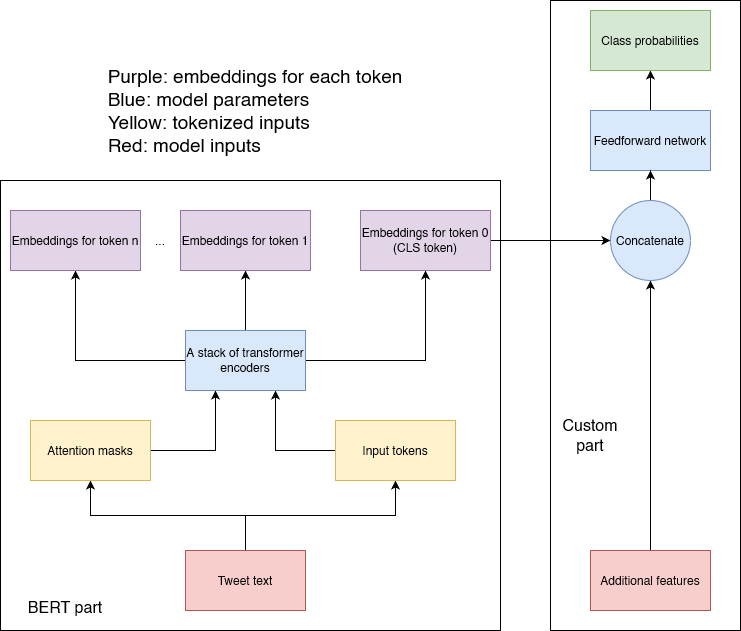

The diagram above was exported from draw.io. Its source (the exported page's mxGraphModel, read from the mxfile embedded in the PNG):
<mxGraphModel dx="1038" dy="536" grid="1" gridSize="10" guides="1" tooltips="1" connect="1" arrows="1" fold="1" page="1" pageScale="1" pageWidth="850" pageHeight="1100" math="0" shadow="0">
  <root>
    <mxCell id="0" />
    <mxCell id="1" parent="0" />
    <mxCell id="xh_Vov22mspShFoAPzAL-30" value="" style="rounded=0;whiteSpace=wrap;html=1;fontSize=19;" parent="1" vertex="1">
      <mxGeometry x="560" y="10" width="190" height="630" as="geometry" />
    </mxCell>
    <mxCell id="xh_Vov22mspShFoAPzAL-29" value="" style="rounded=0;whiteSpace=wrap;html=1;fontSize=19;" parent="1" vertex="1">
      <mxGeometry x="10" y="190" width="500" height="450" as="geometry" />
    </mxCell>
    <mxCell id="xh_Vov22mspShFoAPzAL-14" style="edgeStyle=orthogonalEdgeStyle;rounded=0;orthogonalLoop=1;jettySize=auto;html=1;entryX=0.5;entryY=1;entryDx=0;entryDy=0;exitX=0.5;exitY=0;exitDx=0;exitDy=0;" parent="1" source="xh_Vov22mspShFoAPzAL-1" target="xh_Vov22mspShFoAPzAL-2" edge="1">
      <mxGeometry relative="1" as="geometry" />
    </mxCell>
    <mxCell id="xh_Vov22mspShFoAPzAL-15" style="edgeStyle=orthogonalEdgeStyle;rounded=0;orthogonalLoop=1;jettySize=auto;html=1;entryX=0.5;entryY=1;entryDx=0;entryDy=0;exitX=0.5;exitY=0;exitDx=0;exitDy=0;" parent="1" source="xh_Vov22mspShFoAPzAL-1" target="xh_Vov22mspShFoAPzAL-3" edge="1">
      <mxGeometry relative="1" as="geometry" />
    </mxCell>
    <mxCell id="xh_Vov22mspShFoAPzAL-1" value="Tweet text" style="rounded=0;whiteSpace=wrap;html=1;fillColor=#f8cecc;strokeColor=#b85450;" parent="1" vertex="1">
      <mxGeometry x="195" y="560" width="120" height="60" as="geometry" />
    </mxCell>
    <mxCell id="xh_Vov22mspShFoAPzAL-18" style="edgeStyle=orthogonalEdgeStyle;rounded=0;orthogonalLoop=1;jettySize=auto;html=1;entryX=0.25;entryY=1;entryDx=0;entryDy=0;" parent="1" source="xh_Vov22mspShFoAPzAL-2" target="xh_Vov22mspShFoAPzAL-4" edge="1">
      <mxGeometry relative="1" as="geometry" />
    </mxCell>
    <mxCell id="xh_Vov22mspShFoAPzAL-2" value="Attention masks" style="rounded=0;whiteSpace=wrap;html=1;fillColor=#fff2cc;strokeColor=#d6b656;" parent="1" vertex="1">
      <mxGeometry x="40" y="430" width="120" height="60" as="geometry" />
    </mxCell>
    <mxCell id="xh_Vov22mspShFoAPzAL-17" style="edgeStyle=orthogonalEdgeStyle;rounded=0;orthogonalLoop=1;jettySize=auto;html=1;entryX=0.75;entryY=1;entryDx=0;entryDy=0;" parent="1" source="xh_Vov22mspShFoAPzAL-3" target="xh_Vov22mspShFoAPzAL-4" edge="1">
      <mxGeometry relative="1" as="geometry" />
    </mxCell>
    <mxCell id="xh_Vov22mspShFoAPzAL-3" value="Input tokens" style="rounded=0;whiteSpace=wrap;html=1;fillColor=#fff2cc;strokeColor=#d6b656;" parent="1" vertex="1">
      <mxGeometry x="345" y="430" width="120" height="60" as="geometry" />
    </mxCell>
    <mxCell id="xh_Vov22mspShFoAPzAL-19" style="edgeStyle=orthogonalEdgeStyle;rounded=0;orthogonalLoop=1;jettySize=auto;html=1;entryX=0.5;entryY=1;entryDx=0;entryDy=0;" parent="1" source="xh_Vov22mspShFoAPzAL-4" target="xh_Vov22mspShFoAPzAL-6" edge="1">
      <mxGeometry relative="1" as="geometry" />
    </mxCell>
    <mxCell id="xh_Vov22mspShFoAPzAL-20" style="edgeStyle=orthogonalEdgeStyle;rounded=0;orthogonalLoop=1;jettySize=auto;html=1;" parent="1" source="xh_Vov22mspShFoAPzAL-4" target="xh_Vov22mspShFoAPzAL-5" edge="1">
      <mxGeometry relative="1" as="geometry" />
    </mxCell>
    <mxCell id="xh_Vov22mspShFoAPzAL-21" style="edgeStyle=orthogonalEdgeStyle;rounded=0;orthogonalLoop=1;jettySize=auto;html=1;entryX=0.5;entryY=1;entryDx=0;entryDy=0;" parent="1" source="xh_Vov22mspShFoAPzAL-4" target="xh_Vov22mspShFoAPzAL-7" edge="1">
      <mxGeometry relative="1" as="geometry" />
    </mxCell>
    <mxCell id="xh_Vov22mspShFoAPzAL-4" value="A stack of transformer encoders" style="rounded=0;whiteSpace=wrap;html=1;fillColor=#dae8fc;strokeColor=#6c8ebf;" parent="1" vertex="1">
      <mxGeometry x="195" y="340" width="120" height="60" as="geometry" />
    </mxCell>
    <mxCell id="xh_Vov22mspShFoAPzAL-23" style="edgeStyle=orthogonalEdgeStyle;rounded=0;orthogonalLoop=1;jettySize=auto;html=1;entryX=0;entryY=0.5;entryDx=0;entryDy=0;" parent="1" source="xh_Vov22mspShFoAPzAL-5" target="xh_Vov22mspShFoAPzAL-12" edge="1">
      <mxGeometry relative="1" as="geometry" />
    </mxCell>
    <mxCell id="xh_Vov22mspShFoAPzAL-5" value="Embeddings for token 0 (CLS token)" style="rounded=0;whiteSpace=wrap;html=1;fillColor=#e1d5e7;strokeColor=#9673a6;" parent="1" vertex="1">
      <mxGeometry x="370" y="220" width="130" height="60" as="geometry" />
    </mxCell>
    <mxCell id="xh_Vov22mspShFoAPzAL-6" value="Embeddings for token 1" style="rounded=0;whiteSpace=wrap;html=1;fillColor=#e1d5e7;strokeColor=#9673a6;" parent="1" vertex="1">
      <mxGeometry x="190" y="220" width="130" height="60" as="geometry" />
    </mxCell>
    <mxCell id="xh_Vov22mspShFoAPzAL-7" value="&lt;div&gt;Embeddings for token n&lt;/div&gt;" style="rounded=0;whiteSpace=wrap;html=1;fillColor=#e1d5e7;strokeColor=#9673a6;" parent="1" vertex="1">
      <mxGeometry x="20" y="220" width="130" height="60" as="geometry" />
    </mxCell>
    <mxCell id="xh_Vov22mspShFoAPzAL-24" style="edgeStyle=orthogonalEdgeStyle;rounded=0;orthogonalLoop=1;jettySize=auto;html=1;entryX=0.5;entryY=1;entryDx=0;entryDy=0;" parent="1" source="xh_Vov22mspShFoAPzAL-8" target="xh_Vov22mspShFoAPzAL-12" edge="1">
      <mxGeometry relative="1" as="geometry" />
    </mxCell>
    <mxCell id="xh_Vov22mspShFoAPzAL-8" value="Additional features" style="rounded=0;whiteSpace=wrap;html=1;fillColor=#f8cecc;strokeColor=#b85450;" parent="1" vertex="1">
      <mxGeometry x="600" y="560" width="120" height="60" as="geometry" />
    </mxCell>
    <mxCell id="xh_Vov22mspShFoAPzAL-26" style="edgeStyle=orthogonalEdgeStyle;rounded=0;orthogonalLoop=1;jettySize=auto;html=1;entryX=0.5;entryY=1;entryDx=0;entryDy=0;" parent="1" source="xh_Vov22mspShFoAPzAL-9" target="xh_Vov22mspShFoAPzAL-10" edge="1">
      <mxGeometry relative="1" as="geometry" />
    </mxCell>
    <mxCell id="xh_Vov22mspShFoAPzAL-9" value="Feedforward network" style="rounded=0;whiteSpace=wrap;html=1;fillColor=#dae8fc;strokeColor=#6c8ebf;" parent="1" vertex="1">
      <mxGeometry x="600" y="120" width="120" height="60" as="geometry" />
    </mxCell>
    <mxCell id="xh_Vov22mspShFoAPzAL-10" value="Class probabilities" style="rounded=0;whiteSpace=wrap;html=1;fillColor=#d5e8d4;strokeColor=#82b366;" parent="1" vertex="1">
      <mxGeometry x="600" y="20" width="120" height="60" as="geometry" />
    </mxCell>
    <mxCell id="xh_Vov22mspShFoAPzAL-25" style="edgeStyle=orthogonalEdgeStyle;rounded=0;orthogonalLoop=1;jettySize=auto;html=1;entryX=0.5;entryY=1;entryDx=0;entryDy=0;" parent="1" source="xh_Vov22mspShFoAPzAL-12" target="xh_Vov22mspShFoAPzAL-9" edge="1">
      <mxGeometry relative="1" as="geometry" />
    </mxCell>
    <mxCell id="xh_Vov22mspShFoAPzAL-12" value="Concatenate" style="ellipse;whiteSpace=wrap;html=1;aspect=fixed;fillColor=#dae8fc;strokeColor=#6c8ebf;" parent="1" vertex="1">
      <mxGeometry x="620" y="210" width="80" height="80" as="geometry" />
    </mxCell>
    <mxCell id="xh_Vov22mspShFoAPzAL-22" value="..." style="text;html=1;strokeColor=none;fillColor=none;align=center;verticalAlign=middle;whiteSpace=wrap;rounded=0;" parent="1" vertex="1">
      <mxGeometry x="140" y="235" width="60" height="30" as="geometry" />
    </mxCell>
    <mxCell id="xh_Vov22mspShFoAPzAL-27" value="&lt;div style=&quot;font-size: 19px&quot; align=&quot;justify&quot;&gt;&lt;font style=&quot;font-size: 19px&quot;&gt;Purple: embeddings for each token&lt;/font&gt;&lt;/div&gt;&lt;div style=&quot;font-size: 19px&quot; align=&quot;justify&quot;&gt;&lt;font style=&quot;font-size: 19px&quot;&gt;Blue: model parameters&lt;/font&gt;&lt;/div&gt;&lt;div style=&quot;font-size: 19px&quot; align=&quot;justify&quot;&gt;&lt;font style=&quot;font-size: 19px&quot;&gt;Yellow: tokenized inputs&lt;/font&gt;&lt;/div&gt;&lt;div style=&quot;font-size: 19px&quot; align=&quot;justify&quot;&gt;&lt;font style=&quot;font-size: 19px&quot;&gt;Red: model inputs&lt;br&gt;&lt;/font&gt;&lt;/div&gt;" style="text;html=1;strokeColor=none;fillColor=none;align=center;verticalAlign=middle;whiteSpace=wrap;rounded=0;" parent="1" vertex="1">
      <mxGeometry x="105" y="70" width="320" height="100" as="geometry" />
    </mxCell>
    <mxCell id="xh_Vov22mspShFoAPzAL-31" value="&lt;font style=&quot;font-size: 16px&quot;&gt;BERT part&lt;/font&gt;" style="text;html=1;strokeColor=none;fillColor=none;align=center;verticalAlign=middle;whiteSpace=wrap;rounded=0;fontSize=19;" parent="1" vertex="1">
      <mxGeometry x="20" y="600" width="110" height="30" as="geometry" />
    </mxCell>
    <mxCell id="xh_Vov22mspShFoAPzAL-32" value="Custom part" style="text;html=1;strokeColor=none;fillColor=none;align=center;verticalAlign=middle;whiteSpace=wrap;rounded=0;fontSize=16;" parent="1" vertex="1">
      <mxGeometry x="570" y="430" width="60" height="30" as="geometry" />
    </mxCell>
  </root>
</mxGraphModel>